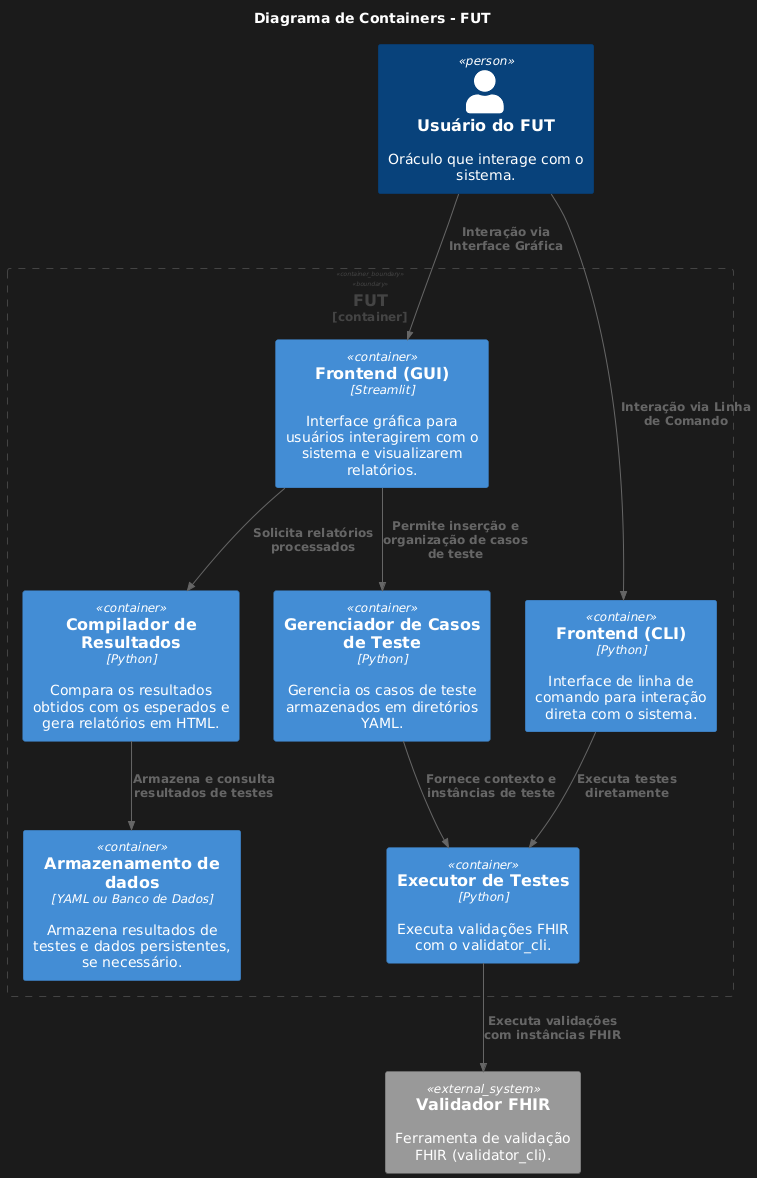

The diagram above was rendered by PlantUML. Its source (embedded in the PNG):
@startuml
!define C4Containers
!include https://raw.githubusercontent.com/plantuml-stdlib/C4-PlantUML/master/C4_Container.puml

' Título e subtítulo do diagrama
title Diagrama de Containers - FUT

Person(user, "Usuário do FUT", "Oráculo que interage com o sistema.")

' Sistema principal (Frontend e Backend)
Container_Boundary(FUT, "FUT") {
    Container(gui, "Frontend (GUI)", "Streamlit", "Interface gráfica para usuários interagirem com o sistema e visualizarem relatórios.")
    Container(cli, "Frontend (CLI)", "Python", "Interface de linha de comando para interação direta com o sistema.")
    Container(test_manager, "Gerenciador de Casos de Teste", "Python", "Gerencia os casos de teste armazenados em diretórios YAML.")
    Container(test_executor, "Executor de Testes", "Python", "Executa validações FHIR com o validator_cli.")
    Container(result_compiler, "Compilador de Resultados", "Python", "Compara os resultados obtidos com os esperados e gera relatórios em HTML.")
    Container(data_storage, "Armazenamento de dados", "YAML ou Banco de Dados", "Armazena resultados de testes e dados persistentes, se necessário.")
}

' Sistemas externos
System_Ext(fhir_validator, "Validador FHIR", "Ferramenta de validação FHIR (validator_cli).")

' Relações entre containers
Rel(user, gui, "Interação via Interface Gráfica")
Rel(user, cli, "Interação via Linha de Comando")
Rel(gui, result_compiler, "Solicita relatórios processados")
Rel(gui, test_manager, "Permite inserção e organização de casos de teste")
Rel(cli, test_executor, "Executa testes diretamente")
Rel(test_manager, test_executor, "Fornece contexto e instâncias de teste")
Rel(test_executor, fhir_validator, "Executa validações com instâncias FHIR")
Rel(result_compiler, data_storage, "Armazena e consulta resultados de testes")
@enduml